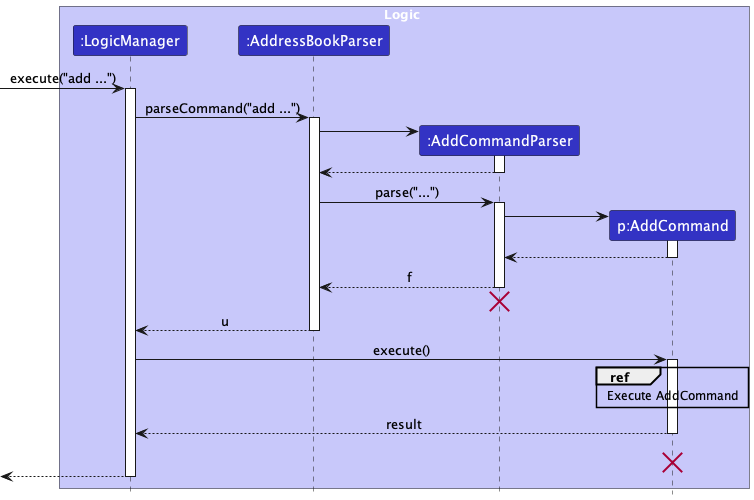

The diagram above was rendered by PlantUML. Its source (embedded in the PNG):
@startuml
!include style.puml
skinparam ArrowFontStyle plain

box Logic LOGIC_COLOR_T1
participant ":LogicManager" as LogicManager LOGIC_COLOR
participant ":AddressBookParser" as AddressBookParser LOGIC_COLOR
participant ":AddCommandParser" as AddCommandParser LOGIC_COLOR
participant "p:AddCommand" as AddCommand LOGIC_COLOR
end box

[-> LogicManager : execute("add ...")
activate LogicManager

LogicManager -> AddressBookParser : parseCommand("add ...")
activate AddressBookParser

create AddCommandParser
AddressBookParser -> AddCommandParser
activate AddCommandParser
AddCommandParser --> AddressBookParser
deactivate AddCommandParser

AddressBookParser -> AddCommandParser : parse("...")
activate AddCommandParser

create AddCommand
AddCommandParser -> AddCommand
activate AddCommand

AddCommand --> AddCommandParser
deactivate AddCommand

AddCommandParser --> AddressBookParser : f
deactivate AddCommandParser
'Hidden arrow to position the destroy marker below the end of the activation bar.'
AddCommandParser -[hidden]-> AddressBookParser
destroy AddCommandParser

AddressBookParser --> LogicManager : u
deactivate AddressBookParser

LogicManager -> AddCommand : execute()
activate AddCommand

ref over AddCommand : Execute AddCommand



AddCommand --> LogicManager : result
deactivate AddCommand
AddCommand -[hidden]-> LogicManager : result
destroy AddCommand

[<--LogicManager
deactivate LogicManager
@enduml